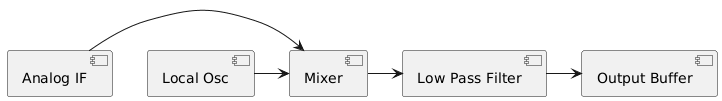

The diagram above was rendered by PlantUML. Its source (embedded in the PNG):
@startuml
[Analog IF] -> [Mixer]
[Local Osc] -> [Mixer]
[Mixer] -> [Low Pass Filter]
[Low Pass Filter] -> [Output Buffer]
@enduml